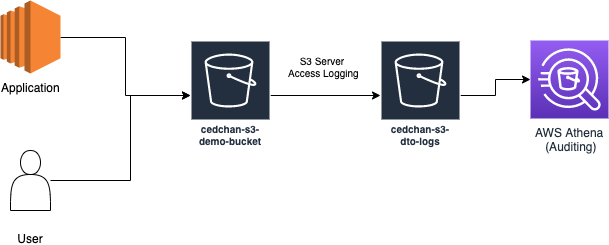

The diagram above was exported from draw.io. Its source (the exported page's mxGraphModel, read from the mxfile embedded in the PNG):
<mxGraphModel dx="946" dy="591" grid="1" gridSize="10" guides="1" tooltips="1" connect="1" arrows="1" fold="1" page="1" pageScale="1" pageWidth="827" pageHeight="1169" math="0" shadow="0">
  <root>
    <mxCell id="0" />
    <mxCell id="1" parent="0" />
    <mxCell id="jODczCSjQ2Ilf7l2aRMU-11" style="edgeStyle=orthogonalEdgeStyle;rounded=0;orthogonalLoop=1;jettySize=auto;html=1;" edge="1" parent="1" source="jODczCSjQ2Ilf7l2aRMU-1" target="jODczCSjQ2Ilf7l2aRMU-6">
      <mxGeometry relative="1" as="geometry" />
    </mxCell>
    <mxCell id="jODczCSjQ2Ilf7l2aRMU-12" value="S3 Server &lt;br style=&quot;font-size: 10px;&quot;&gt;Access Logging" style="text;html=1;resizable=0;points=[];align=center;verticalAlign=bottom;labelBackgroundColor=#ffffff;labelPosition=center;verticalLabelPosition=top;fontSize=10;" vertex="1" connectable="0" parent="jODczCSjQ2Ilf7l2aRMU-11">
      <mxGeometry x="-0.2444" y="4" relative="1" as="geometry">
        <mxPoint x="11" y="-12" as="offset" />
      </mxGeometry>
    </mxCell>
    <mxCell id="jODczCSjQ2Ilf7l2aRMU-1" value="cedchan-s3-demo-bucket" style="outlineConnect=0;fontColor=#232F3E;gradientColor=none;strokeColor=#ffffff;fillColor=#232F3E;dashed=0;verticalLabelPosition=middle;verticalAlign=bottom;align=center;html=1;whiteSpace=wrap;fontSize=10;fontStyle=1;spacing=3;shape=mxgraph.aws4.productIcon;prIcon=mxgraph.aws4.s3;" vertex="1" parent="1">
      <mxGeometry x="300" y="150" width="80" height="110" as="geometry" />
    </mxCell>
    <mxCell id="jODczCSjQ2Ilf7l2aRMU-9" style="edgeStyle=orthogonalEdgeStyle;rounded=0;orthogonalLoop=1;jettySize=auto;html=1;" edge="1" parent="1" source="jODczCSjQ2Ilf7l2aRMU-2" target="jODczCSjQ2Ilf7l2aRMU-1">
      <mxGeometry relative="1" as="geometry" />
    </mxCell>
    <mxCell id="jODczCSjQ2Ilf7l2aRMU-2" value="Application&lt;br&gt;" style="outlineConnect=0;dashed=0;verticalLabelPosition=bottom;verticalAlign=top;align=center;html=1;shape=mxgraph.aws3.ec2;fillColor=#F58534;gradientColor=none;" vertex="1" parent="1">
      <mxGeometry x="110" y="110" width="60" height="73" as="geometry" />
    </mxCell>
    <mxCell id="jODczCSjQ2Ilf7l2aRMU-10" style="edgeStyle=orthogonalEdgeStyle;rounded=0;orthogonalLoop=1;jettySize=auto;html=1;" edge="1" parent="1" source="jODczCSjQ2Ilf7l2aRMU-3" target="jODczCSjQ2Ilf7l2aRMU-1">
      <mxGeometry relative="1" as="geometry">
        <mxPoint x="310" y="200" as="targetPoint" />
        <Array as="points">
          <mxPoint x="240" y="290" />
          <mxPoint x="240" y="205" />
        </Array>
      </mxGeometry>
    </mxCell>
    <mxCell id="jODczCSjQ2Ilf7l2aRMU-3" value="&lt;br&gt;User" style="shape=actor;whiteSpace=wrap;html=1;labelPosition=center;verticalLabelPosition=bottom;align=center;verticalAlign=top;" vertex="1" parent="1">
      <mxGeometry x="120" y="260" width="40" height="60" as="geometry" />
    </mxCell>
    <mxCell id="jODczCSjQ2Ilf7l2aRMU-13" style="edgeStyle=orthogonalEdgeStyle;rounded=0;orthogonalLoop=1;jettySize=auto;html=1;fontSize=10;" edge="1" parent="1" source="jODczCSjQ2Ilf7l2aRMU-6" target="jODczCSjQ2Ilf7l2aRMU-8">
      <mxGeometry relative="1" as="geometry" />
    </mxCell>
    <mxCell id="jODczCSjQ2Ilf7l2aRMU-6" value="cedchan-s3-dto-logs" style="outlineConnect=0;fontColor=#232F3E;gradientColor=none;strokeColor=#ffffff;fillColor=#232F3E;dashed=0;verticalLabelPosition=middle;verticalAlign=bottom;align=center;html=1;whiteSpace=wrap;fontSize=10;fontStyle=1;spacing=3;shape=mxgraph.aws4.productIcon;prIcon=mxgraph.aws4.s3;" vertex="1" parent="1">
      <mxGeometry x="490" y="150" width="80" height="110" as="geometry" />
    </mxCell>
    <mxCell id="jODczCSjQ2Ilf7l2aRMU-8" value="AWS Athena &lt;br&gt;(Auditing)" style="outlineConnect=0;fontColor=#232F3E;gradientColor=#945DF2;gradientDirection=north;fillColor=#5A30B5;strokeColor=#ffffff;dashed=0;verticalLabelPosition=bottom;verticalAlign=top;align=center;html=1;fontSize=12;fontStyle=0;aspect=fixed;shape=mxgraph.aws4.resourceIcon;resIcon=mxgraph.aws4.athena;" vertex="1" parent="1">
      <mxGeometry x="640" y="150" width="78" height="78" as="geometry" />
    </mxCell>
  </root>
</mxGraphModel>